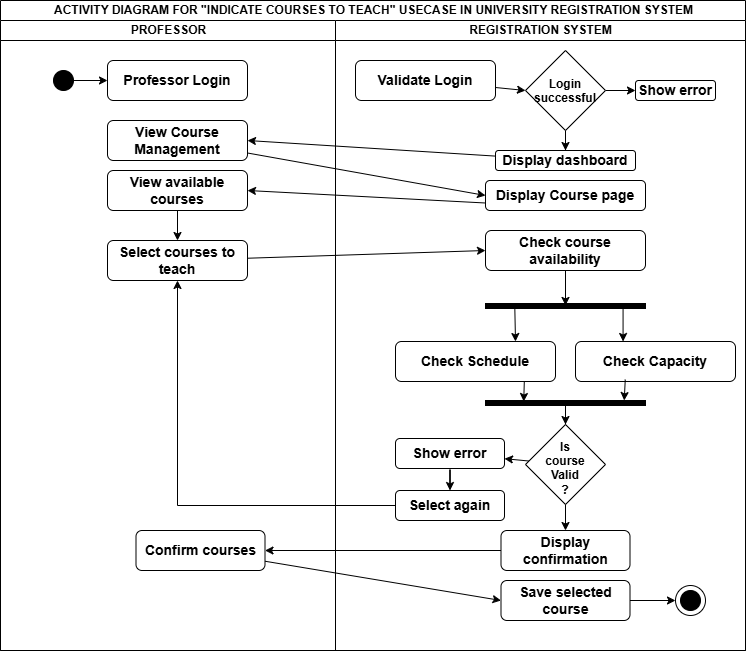

The diagram above was exported from draw.io. Its source (the exported page's mxGraphModel, read from the mxfile embedded in the PNG):
<mxGraphModel dx="1030" dy="562" grid="1" gridSize="10" guides="1" tooltips="1" connect="1" arrows="1" fold="1" page="1" pageScale="1" pageWidth="827" pageHeight="1169" math="0" shadow="0">
  <root>
    <mxCell id="0" />
    <mxCell id="1" parent="0" />
    <mxCell id="5OLGEpUglyRFeRuaJUFk-1" parent="1" style="swimlane;childLayout=stackLayout;resizeParent=1;resizeParentMax=0;startSize=20;html=1;" value="ACTIVITY DIAGRAM FOR &quot;INDICATE COURSES TO TEACH&quot; USECASE IN UNIVERSITY REGISTRATION SYSTEM" vertex="1">
      <mxGeometry height="650" width="745" x="430" y="320" as="geometry">
        <mxRectangle height="30" width="60" x="560.0000000000005" y="2030" as="alternateBounds" />
      </mxGeometry>
    </mxCell>
    <mxCell id="5OLGEpUglyRFeRuaJUFk-2" parent="5OLGEpUglyRFeRuaJUFk-1" style="swimlane;startSize=20;html=1;" value="PROFESSOR" vertex="1">
      <mxGeometry height="630" width="335" y="20" as="geometry" />
    </mxCell>
    <mxCell id="5OLGEpUglyRFeRuaJUFk-3" edge="1" parent="5OLGEpUglyRFeRuaJUFk-2" source="5OLGEpUglyRFeRuaJUFk-4" style="edgeStyle=orthogonalEdgeStyle;shape=connector;rounded=0;orthogonalLoop=1;jettySize=auto;html=1;entryX=0;entryY=0.5;entryDx=0;entryDy=0;strokeColor=default;align=center;verticalAlign=middle;fontFamily=Helvetica;fontSize=11;fontColor=default;labelBackgroundColor=default;endArrow=classic;" target="5OLGEpUglyRFeRuaJUFk-5">
      <mxGeometry relative="1" as="geometry" />
    </mxCell>
    <mxCell id="5OLGEpUglyRFeRuaJUFk-4" parent="5OLGEpUglyRFeRuaJUFk-2" style="ellipse;whiteSpace=wrap;html=1;shapeInside=1;aspect=fixed;fillColor=#000000;fontStyle=1" value="" vertex="1">
      <mxGeometry height="20" width="20" x="53" y="50" as="geometry" />
    </mxCell>
    <mxCell id="5OLGEpUglyRFeRuaJUFk-5" parent="5OLGEpUglyRFeRuaJUFk-2" style="rounded=1;whiteSpace=wrap;html=1;fontSize=14;fontStyle=1" value="Professor Login" vertex="1">
      <mxGeometry height="40" width="140" x="107" y="40" as="geometry" />
    </mxCell>
    <mxCell id="5OLGEpUglyRFeRuaJUFk-6" parent="5OLGEpUglyRFeRuaJUFk-2" style="rounded=1;whiteSpace=wrap;html=1;fontSize=14;fontStyle=1" value="View Course Management" vertex="1">
      <mxGeometry height="40" width="140" x="107" y="100" as="geometry" />
    </mxCell>
    <mxCell id="5OLGEpUglyRFeRuaJUFk-7" edge="1" parent="5OLGEpUglyRFeRuaJUFk-2" source="5OLGEpUglyRFeRuaJUFk-8" style="edgeStyle=orthogonalEdgeStyle;shape=connector;rounded=0;orthogonalLoop=1;jettySize=auto;html=1;entryX=0.5;entryY=0;entryDx=0;entryDy=0;strokeColor=default;align=center;verticalAlign=middle;fontFamily=Helvetica;fontSize=11;fontColor=default;labelBackgroundColor=default;endArrow=classic;" target="5OLGEpUglyRFeRuaJUFk-9">
      <mxGeometry relative="1" as="geometry" />
    </mxCell>
    <mxCell id="5OLGEpUglyRFeRuaJUFk-8" parent="5OLGEpUglyRFeRuaJUFk-2" style="rounded=1;whiteSpace=wrap;html=1;fontSize=14;fontStyle=1" value="View available courses" vertex="1">
      <mxGeometry height="40" width="140" x="107" y="150" as="geometry" />
    </mxCell>
    <mxCell id="5OLGEpUglyRFeRuaJUFk-9" parent="5OLGEpUglyRFeRuaJUFk-2" style="rounded=1;whiteSpace=wrap;html=1;fontSize=14;fontStyle=1" value="Select courses to teach" vertex="1">
      <mxGeometry height="40" width="140" x="107" y="220" as="geometry" />
    </mxCell>
    <mxCell id="5OLGEpUglyRFeRuaJUFk-10" parent="5OLGEpUglyRFeRuaJUFk-2" style="rounded=1;whiteSpace=wrap;html=1;fontSize=14;fontStyle=1" value="Confirm courses" vertex="1">
      <mxGeometry height="40" width="129" x="135.5" y="510" as="geometry" />
    </mxCell>
    <mxCell id="5OLGEpUglyRFeRuaJUFk-11" parent="5OLGEpUglyRFeRuaJUFk-1" style="swimlane;startSize=20;html=1;" value="REGISTRATION SYSTEM" vertex="1">
      <mxGeometry height="630" width="410" x="335" y="20" as="geometry" />
    </mxCell>
    <mxCell id="5OLGEpUglyRFeRuaJUFk-12" edge="1" parent="5OLGEpUglyRFeRuaJUFk-11" source="5OLGEpUglyRFeRuaJUFk-13" style="shape=connector;rounded=0;orthogonalLoop=1;jettySize=auto;html=1;entryX=0;entryY=0.5;entryDx=0;entryDy=0;strokeColor=default;align=center;verticalAlign=middle;fontFamily=Helvetica;fontSize=11;fontColor=default;labelBackgroundColor=default;endArrow=classic;" target="5OLGEpUglyRFeRuaJUFk-16">
      <mxGeometry relative="1" as="geometry" />
    </mxCell>
    <mxCell id="5OLGEpUglyRFeRuaJUFk-13" parent="5OLGEpUglyRFeRuaJUFk-11" style="rounded=1;whiteSpace=wrap;html=1;fontSize=14;fontStyle=1" value="Validate Login" vertex="1">
      <mxGeometry height="40" width="140" x="20" y="40" as="geometry" />
    </mxCell>
    <mxCell id="5OLGEpUglyRFeRuaJUFk-14" edge="1" parent="5OLGEpUglyRFeRuaJUFk-11" source="5OLGEpUglyRFeRuaJUFk-16" style="edgeStyle=orthogonalEdgeStyle;shape=connector;rounded=0;orthogonalLoop=1;jettySize=auto;html=1;entryX=0.5;entryY=0;entryDx=0;entryDy=0;strokeColor=default;align=center;verticalAlign=middle;fontFamily=Helvetica;fontSize=11;fontColor=default;labelBackgroundColor=default;endArrow=classic;" target="5OLGEpUglyRFeRuaJUFk-18">
      <mxGeometry relative="1" as="geometry" />
    </mxCell>
    <mxCell id="5OLGEpUglyRFeRuaJUFk-15" edge="1" parent="5OLGEpUglyRFeRuaJUFk-11" source="5OLGEpUglyRFeRuaJUFk-16" style="edgeStyle=orthogonalEdgeStyle;shape=connector;rounded=0;orthogonalLoop=1;jettySize=auto;html=1;entryX=0;entryY=0.5;entryDx=0;entryDy=0;strokeColor=default;align=center;verticalAlign=middle;fontFamily=Helvetica;fontSize=11;fontColor=default;labelBackgroundColor=default;endArrow=classic;" target="5OLGEpUglyRFeRuaJUFk-17">
      <mxGeometry relative="1" as="geometry" />
    </mxCell>
    <mxCell id="5OLGEpUglyRFeRuaJUFk-16" parent="5OLGEpUglyRFeRuaJUFk-11" style="rhombus;whiteSpace=wrap;html=1;shapeInside=1;fontStyle=1" value="Login successful" vertex="1">
      <mxGeometry height="80" width="80" x="190" y="30" as="geometry" />
    </mxCell>
    <mxCell id="5OLGEpUglyRFeRuaJUFk-17" parent="5OLGEpUglyRFeRuaJUFk-11" style="rounded=1;whiteSpace=wrap;html=1;fontSize=14;fontStyle=1" value="Show error" vertex="1">
      <mxGeometry height="20" width="80" x="300" y="60" as="geometry" />
    </mxCell>
    <mxCell id="5OLGEpUglyRFeRuaJUFk-18" parent="5OLGEpUglyRFeRuaJUFk-11" style="rounded=1;whiteSpace=wrap;html=1;fontSize=14;fontStyle=1" value="Display dashboard" vertex="1">
      <mxGeometry height="20" width="140" x="160" y="130" as="geometry" />
    </mxCell>
    <mxCell id="5OLGEpUglyRFeRuaJUFk-19" parent="5OLGEpUglyRFeRuaJUFk-11" style="rounded=1;whiteSpace=wrap;html=1;fontSize=14;fontStyle=1" value="Display Course page" vertex="1">
      <mxGeometry height="30" width="160" x="150" y="160" as="geometry" />
    </mxCell>
    <mxCell id="5OLGEpUglyRFeRuaJUFk-20" parent="5OLGEpUglyRFeRuaJUFk-11" style="rounded=1;whiteSpace=wrap;html=1;fontSize=14;fontStyle=1" value="Check course availability" vertex="1">
      <mxGeometry height="40" width="160" x="150" y="210" as="geometry" />
    </mxCell>
    <mxCell id="5OLGEpUglyRFeRuaJUFk-21" edge="1" parent="5OLGEpUglyRFeRuaJUFk-11" source="5OLGEpUglyRFeRuaJUFk-23" style="shape=connector;rounded=0;orthogonalLoop=1;jettySize=auto;html=1;strokeColor=default;align=center;verticalAlign=middle;fontFamily=Helvetica;fontSize=11;fontColor=default;labelBackgroundColor=default;endArrow=classic;entryX=0.75;entryY=0;entryDx=0;entryDy=0;exitX=0.538;exitY=0.817;exitDx=0;exitDy=0;exitPerimeter=0;" target="5OLGEpUglyRFeRuaJUFk-25">
      <mxGeometry relative="1" as="geometry">
        <Array as="points" />
        <mxPoint x="180" y="290" as="sourcePoint" />
      </mxGeometry>
    </mxCell>
    <mxCell id="5OLGEpUglyRFeRuaJUFk-22" edge="1" parent="5OLGEpUglyRFeRuaJUFk-11" source="5OLGEpUglyRFeRuaJUFk-23" style="shape=connector;rounded=0;orthogonalLoop=1;jettySize=auto;html=1;strokeColor=default;align=center;verticalAlign=middle;fontFamily=Helvetica;fontSize=11;fontColor=default;labelBackgroundColor=default;endArrow=classic;" target="5OLGEpUglyRFeRuaJUFk-26">
      <mxGeometry relative="1" as="geometry" />
    </mxCell>
    <mxCell id="5OLGEpUglyRFeRuaJUFk-23" parent="5OLGEpUglyRFeRuaJUFk-11" style="html=1;points=[];perimeter=orthogonalPerimeter;fillColor=strokeColor;rotation=90;fontStyle=1" value="" vertex="1">
      <mxGeometry height="160" width="5" x="227.5" y="205.5" as="geometry" />
    </mxCell>
    <mxCell id="5OLGEpUglyRFeRuaJUFk-24" edge="1" parent="5OLGEpUglyRFeRuaJUFk-11" source="5OLGEpUglyRFeRuaJUFk-20" style="edgeStyle=orthogonalEdgeStyle;shape=connector;rounded=0;orthogonalLoop=1;jettySize=auto;html=1;entryX=0.39;entryY=0.5;entryDx=0;entryDy=0;entryPerimeter=0;strokeColor=default;align=center;verticalAlign=middle;fontFamily=Helvetica;fontSize=11;fontColor=default;labelBackgroundColor=default;endArrow=classic;" target="5OLGEpUglyRFeRuaJUFk-23">
      <mxGeometry relative="1" as="geometry" />
    </mxCell>
    <mxCell id="5OLGEpUglyRFeRuaJUFk-25" parent="5OLGEpUglyRFeRuaJUFk-11" style="rounded=1;whiteSpace=wrap;html=1;fontSize=14;fontStyle=1" value="Check Schedule" vertex="1">
      <mxGeometry height="40" width="160" x="60" y="321" as="geometry" />
    </mxCell>
    <mxCell id="5OLGEpUglyRFeRuaJUFk-26" parent="5OLGEpUglyRFeRuaJUFk-11" style="rounded=1;whiteSpace=wrap;html=1;fontSize=14;fontStyle=1" value="Check Capacity" vertex="1">
      <mxGeometry height="40" width="160" x="240" y="321" as="geometry" />
    </mxCell>
    <mxCell id="5OLGEpUglyRFeRuaJUFk-27" edge="1" parent="5OLGEpUglyRFeRuaJUFk-11" source="5OLGEpUglyRFeRuaJUFk-28" style="edgeStyle=orthogonalEdgeStyle;shape=connector;rounded=0;orthogonalLoop=1;jettySize=auto;html=1;entryX=0.5;entryY=0;entryDx=0;entryDy=0;strokeColor=default;align=center;verticalAlign=middle;fontFamily=Helvetica;fontSize=11;fontColor=default;labelBackgroundColor=default;endArrow=classic;" target="5OLGEpUglyRFeRuaJUFk-32">
      <mxGeometry relative="1" as="geometry" />
    </mxCell>
    <mxCell id="5OLGEpUglyRFeRuaJUFk-28" parent="5OLGEpUglyRFeRuaJUFk-11" style="html=1;points=[];perimeter=orthogonalPerimeter;fillColor=strokeColor;rotation=90;fontStyle=1" value="" vertex="1">
      <mxGeometry height="160" width="5" x="227.5" y="302.5" as="geometry" />
    </mxCell>
    <mxCell id="5OLGEpUglyRFeRuaJUFk-29" edge="1" parent="5OLGEpUglyRFeRuaJUFk-11" source="5OLGEpUglyRFeRuaJUFk-25" style="shape=connector;rounded=0;orthogonalLoop=1;jettySize=auto;html=1;entryX=0.2;entryY=0.761;entryDx=0;entryDy=0;entryPerimeter=0;strokeColor=default;align=center;verticalAlign=middle;fontFamily=Helvetica;fontSize=11;fontColor=default;labelBackgroundColor=default;endArrow=classic;exitX=0.805;exitY=0.998;exitDx=0;exitDy=0;exitPerimeter=0;" target="5OLGEpUglyRFeRuaJUFk-28">
      <mxGeometry relative="1" as="geometry" />
    </mxCell>
    <mxCell id="5OLGEpUglyRFeRuaJUFk-30" edge="1" parent="5OLGEpUglyRFeRuaJUFk-11" source="5OLGEpUglyRFeRuaJUFk-26" style="shape=connector;rounded=0;orthogonalLoop=1;jettySize=auto;html=1;strokeColor=default;align=center;verticalAlign=middle;fontFamily=Helvetica;fontSize=11;fontColor=default;labelBackgroundColor=default;endArrow=classic;exitX=0.311;exitY=0.951;exitDx=0;exitDy=0;exitPerimeter=0;">
      <mxGeometry relative="1" as="geometry">
        <mxPoint x="288.72" y="380" as="targetPoint" />
      </mxGeometry>
    </mxCell>
    <mxCell id="5OLGEpUglyRFeRuaJUFk-31" edge="1" parent="5OLGEpUglyRFeRuaJUFk-11" source="5OLGEpUglyRFeRuaJUFk-32" style="shape=connector;rounded=0;orthogonalLoop=1;jettySize=auto;html=1;strokeColor=default;align=center;verticalAlign=middle;fontFamily=Helvetica;fontSize=11;fontColor=default;labelBackgroundColor=default;endArrow=classic;" target="5OLGEpUglyRFeRuaJUFk-36">
      <mxGeometry relative="1" as="geometry">
        <mxPoint x="170" y="444" as="targetPoint" />
      </mxGeometry>
    </mxCell>
    <mxCell id="5OLGEpUglyRFeRuaJUFk-32" parent="5OLGEpUglyRFeRuaJUFk-11" style="rhombus;whiteSpace=wrap;html=1;shapeInside=1;fontStyle=1" value="Is course Valid ?" vertex="1">
      <mxGeometry height="80" width="80" x="190" y="404" as="geometry" />
    </mxCell>
    <mxCell id="5OLGEpUglyRFeRuaJUFk-33" parent="5OLGEpUglyRFeRuaJUFk-11" style="rounded=1;whiteSpace=wrap;html=1;fontSize=14;fontStyle=1" value="Display confirmation" vertex="1">
      <mxGeometry height="40" width="129" x="165.5" y="510" as="geometry" />
    </mxCell>
    <mxCell id="5OLGEpUglyRFeRuaJUFk-34" edge="1" parent="5OLGEpUglyRFeRuaJUFk-11" source="5OLGEpUglyRFeRuaJUFk-32" style="edgeStyle=orthogonalEdgeStyle;shape=connector;rounded=0;orthogonalLoop=1;jettySize=auto;html=1;entryX=0.5;entryY=0;entryDx=0;entryDy=0;strokeColor=default;align=center;verticalAlign=middle;fontFamily=Helvetica;fontSize=11;fontColor=default;labelBackgroundColor=default;endArrow=classic;" target="5OLGEpUglyRFeRuaJUFk-33">
      <mxGeometry relative="1" as="geometry" />
    </mxCell>
    <mxCell id="5OLGEpUglyRFeRuaJUFk-35" edge="1" parent="5OLGEpUglyRFeRuaJUFk-11" source="5OLGEpUglyRFeRuaJUFk-36" style="edgeStyle=orthogonalEdgeStyle;shape=connector;rounded=0;orthogonalLoop=1;jettySize=auto;html=1;entryX=0.5;entryY=0;entryDx=0;entryDy=0;strokeColor=default;align=center;verticalAlign=middle;fontFamily=Helvetica;fontSize=11;fontColor=default;labelBackgroundColor=default;endArrow=classic;" target="5OLGEpUglyRFeRuaJUFk-37">
      <mxGeometry relative="1" as="geometry" />
    </mxCell>
    <mxCell id="5OLGEpUglyRFeRuaJUFk-36" parent="5OLGEpUglyRFeRuaJUFk-11" style="rounded=1;whiteSpace=wrap;html=1;fontSize=14;fontStyle=1" value="Show error" vertex="1">
      <mxGeometry height="30" width="109" x="60" y="418" as="geometry" />
    </mxCell>
    <mxCell id="5OLGEpUglyRFeRuaJUFk-37" parent="5OLGEpUglyRFeRuaJUFk-11" style="rounded=1;whiteSpace=wrap;html=1;fontSize=14;fontStyle=1" value="Select again" vertex="1">
      <mxGeometry height="30" width="109" x="60" y="470" as="geometry" />
    </mxCell>
    <mxCell id="5OLGEpUglyRFeRuaJUFk-38" edge="1" parent="5OLGEpUglyRFeRuaJUFk-11" source="5OLGEpUglyRFeRuaJUFk-39" style="edgeStyle=orthogonalEdgeStyle;shape=connector;rounded=0;orthogonalLoop=1;jettySize=auto;html=1;entryX=0;entryY=0.5;entryDx=0;entryDy=0;strokeColor=default;align=center;verticalAlign=middle;fontFamily=Helvetica;fontSize=11;fontColor=default;labelBackgroundColor=default;endArrow=classic;" target="5OLGEpUglyRFeRuaJUFk-40">
      <mxGeometry relative="1" as="geometry" />
    </mxCell>
    <mxCell id="5OLGEpUglyRFeRuaJUFk-39" parent="5OLGEpUglyRFeRuaJUFk-11" style="rounded=1;whiteSpace=wrap;html=1;fontSize=14;fontStyle=1" value="Save selected course" vertex="1">
      <mxGeometry height="40" width="129" x="165.5" y="560" as="geometry" />
    </mxCell>
    <mxCell id="5OLGEpUglyRFeRuaJUFk-40" parent="5OLGEpUglyRFeRuaJUFk-11" style="ellipse;whiteSpace=wrap;html=1;shapeInside=1;aspect=fixed;fillColor=#FFFFFF;fontStyle=1" value="" vertex="1">
      <mxGeometry height="30" width="30" x="340" y="565" as="geometry" />
    </mxCell>
    <mxCell id="5OLGEpUglyRFeRuaJUFk-41" parent="5OLGEpUglyRFeRuaJUFk-11" style="ellipse;whiteSpace=wrap;html=1;shapeInside=1;aspect=fixed;fillColor=#000000;fontStyle=1" value="" vertex="1">
      <mxGeometry height="20" width="20" x="345" y="570" as="geometry" />
    </mxCell>
    <mxCell id="5OLGEpUglyRFeRuaJUFk-42" edge="1" parent="5OLGEpUglyRFeRuaJUFk-1" source="5OLGEpUglyRFeRuaJUFk-18" style="shape=connector;rounded=0;orthogonalLoop=1;jettySize=auto;html=1;entryX=1;entryY=0.5;entryDx=0;entryDy=0;strokeColor=default;align=center;verticalAlign=middle;fontFamily=Helvetica;fontSize=11;fontColor=default;labelBackgroundColor=default;endArrow=classic;" target="5OLGEpUglyRFeRuaJUFk-6">
      <mxGeometry relative="1" as="geometry" />
    </mxCell>
    <mxCell id="5OLGEpUglyRFeRuaJUFk-43" edge="1" parent="5OLGEpUglyRFeRuaJUFk-1" source="5OLGEpUglyRFeRuaJUFk-6" style="shape=connector;rounded=0;orthogonalLoop=1;jettySize=auto;html=1;entryX=0;entryY=0.5;entryDx=0;entryDy=0;strokeColor=default;align=center;verticalAlign=middle;fontFamily=Helvetica;fontSize=11;fontColor=default;labelBackgroundColor=default;endArrow=classic;" target="5OLGEpUglyRFeRuaJUFk-19">
      <mxGeometry relative="1" as="geometry" />
    </mxCell>
    <mxCell id="5OLGEpUglyRFeRuaJUFk-44" edge="1" parent="5OLGEpUglyRFeRuaJUFk-1" source="5OLGEpUglyRFeRuaJUFk-19" style="shape=connector;rounded=0;orthogonalLoop=1;jettySize=auto;html=1;entryX=1;entryY=0.5;entryDx=0;entryDy=0;strokeColor=default;align=center;verticalAlign=middle;fontFamily=Helvetica;fontSize=11;fontColor=default;labelBackgroundColor=default;endArrow=classic;exitX=0;exitY=0.75;exitDx=0;exitDy=0;" target="5OLGEpUglyRFeRuaJUFk-8">
      <mxGeometry relative="1" as="geometry" />
    </mxCell>
    <mxCell id="5OLGEpUglyRFeRuaJUFk-45" edge="1" parent="5OLGEpUglyRFeRuaJUFk-1" source="5OLGEpUglyRFeRuaJUFk-9" style="shape=connector;rounded=0;orthogonalLoop=1;jettySize=auto;html=1;entryX=0;entryY=0.5;entryDx=0;entryDy=0;strokeColor=default;align=center;verticalAlign=middle;fontFamily=Helvetica;fontSize=11;fontColor=default;labelBackgroundColor=default;endArrow=classic;" target="5OLGEpUglyRFeRuaJUFk-20">
      <mxGeometry relative="1" as="geometry" />
    </mxCell>
    <mxCell id="5OLGEpUglyRFeRuaJUFk-46" edge="1" parent="5OLGEpUglyRFeRuaJUFk-1" source="5OLGEpUglyRFeRuaJUFk-33" style="shape=connector;rounded=0;orthogonalLoop=1;jettySize=auto;html=1;entryX=1;entryY=0.5;entryDx=0;entryDy=0;strokeColor=default;align=center;verticalAlign=middle;fontFamily=Helvetica;fontSize=11;fontColor=default;labelBackgroundColor=default;endArrow=classic;" target="5OLGEpUglyRFeRuaJUFk-10">
      <mxGeometry relative="1" as="geometry" />
    </mxCell>
    <mxCell id="5OLGEpUglyRFeRuaJUFk-47" edge="1" parent="5OLGEpUglyRFeRuaJUFk-1" source="5OLGEpUglyRFeRuaJUFk-37" style="edgeStyle=orthogonalEdgeStyle;shape=connector;rounded=0;orthogonalLoop=1;jettySize=auto;html=1;entryX=0.5;entryY=1;entryDx=0;entryDy=0;strokeColor=default;align=center;verticalAlign=middle;fontFamily=Helvetica;fontSize=11;fontColor=default;labelBackgroundColor=default;endArrow=classic;" target="5OLGEpUglyRFeRuaJUFk-9">
      <mxGeometry relative="1" as="geometry" />
    </mxCell>
    <mxCell id="5OLGEpUglyRFeRuaJUFk-48" edge="1" parent="5OLGEpUglyRFeRuaJUFk-1" source="5OLGEpUglyRFeRuaJUFk-10" style="shape=connector;rounded=0;orthogonalLoop=1;jettySize=auto;html=1;entryX=0;entryY=0.5;entryDx=0;entryDy=0;strokeColor=default;align=center;verticalAlign=middle;fontFamily=Helvetica;fontSize=11;fontColor=default;labelBackgroundColor=default;endArrow=classic;" target="5OLGEpUglyRFeRuaJUFk-39">
      <mxGeometry relative="1" as="geometry" />
    </mxCell>
  </root>
</mxGraphModel>